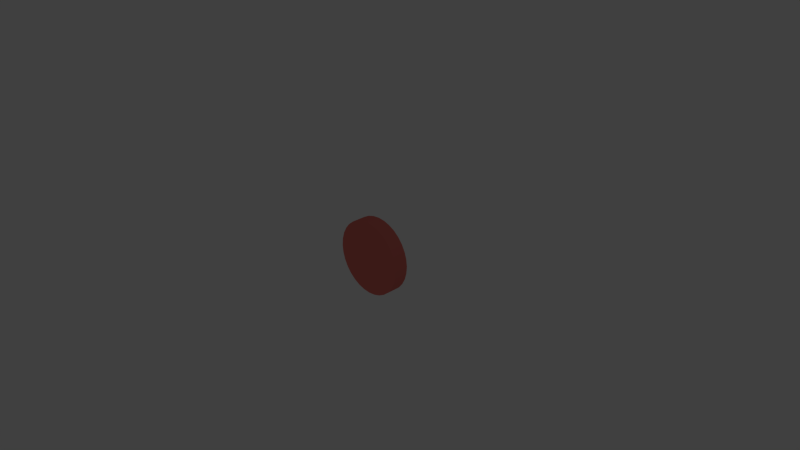 # Source: button2.blend  (saved by Blender 2.69.0; exported with 4.5.12 LTS)
import bpy
from mathutils import Matrix  # noqa: F401  (used for matrix-valued properties, if any)

bpy.ops.wm.read_factory_settings(use_empty=True)
scene = bpy.context.scene
scene.name = 'Scene'

# ---- collections
col_collection_1 = bpy.data.collections.new('Collection 1'); scene.collection.children.link(col_collection_1)

# ---- materials (node trees are filled in below, after node groups)
mat_material = bpy.data.materials.new('Material')
mat_material.alpha_threshold = 0.0
mat_material.use_transparent_shadow = False
mat_material.diffuse_color = (0.8, 0.1898, 0.1592, 1.0)
mat_material.roughness = 0.5
mat_material.line_color = (0.0, 0.0, 0.0, 1.0)

# ---- material node trees

# ---- world
world_world = bpy.data.worlds.new('World'); scene.world = world_world
world_world.color = (0.05088, 0.05088, 0.05088)
world_world.use_sun_shadow = False
world_world.sun_shadow_jitter_overblur = 0.0
world_world.cycles.sampling_method = 'MANUAL'
world_world.cycles.sample_map_resolution = 256

# ---- cameras
cam_camera = bpy.data.cameras.new('Camera')
cam_camera.clip_end = 100.0
cam_camera.lens = 35.0
cam_camera.sensor_width = 32.0
cam_camera.sensor_height = 18.0
cam_camera.ortho_scale = 7.314
cam_camera.dof.focus_distance = 0.0
cam_camera.dof.aperture_fstop = 128.0

# ---- lights
light_lamp = bpy.data.lights.new('Lamp', 'POINT')
light_lamp.transmission_factor = 0.0
light_lamp.cutoff_distance = 30.0
light_lamp.energy = 100.0
light_lamp.shadow_buffer_clip_start = 1.001
light_lamp.shadow_soft_size = 0.1
light_lamp.shadow_maximum_resolution = 0.006
light_lamp.use_absolute_resolution = True
light_lamp.cycles.use_multiple_importance_sampling = False

# ---- meshes
me_cylinder = bpy.data.meshes.new('Cylinder')
me_cylinder.from_pydata([(5.353e-17, 1.0, -1.242), (0.0, 1.0, -0.8553), (0.1951, 0.9812, -1.242), (0.1951, 0.9808, -0.8553), (0.3827, 0.9243, -1.242), (0.3827, 0.9239, -0.8553), (0.5556, 0.8319, -1.242), (0.5556, 0.8315, -0.8553), (0.7071, 0.7076, -1.242), (0.7071, 0.7071, -0.8553), (0.8315, 0.556, -1.242), (0.8315, 0.5556, -0.8553), (0.9239, 0.3831, -1.242), (0.9239, 0.3827, -0.8553), (0.9808, 0.1956, -1.242), (0.9808, 0.1951, -0.8553), (1.0, 0.0004598, -1.242), (1.0, 7.55e-08, -0.8553), (0.9808, -0.1946, -1.242), (0.9808, -0.1951, -0.8553), (0.9239, -0.3822, -1.242), (0.9239, -0.3827, -0.8553), (0.8315, -0.5551, -1.242), (0.8315, -0.5556, -0.8553), (0.7071, -0.7066, -1.242), (0.7071, -0.7071, -0.8553), (0.5556, -0.831, -1.242), (0.5556, -0.8315, -0.8553), (0.3827, -0.9234, -1.242), (0.3827, -0.9239, -0.8553), (0.1951, -0.9803, -1.242), (0.1951, -0.9808, -0.8553), (-3.258e-07, -0.9995, -1.242), (-3.258e-07, -1.0, -0.8553), (-0.1951, -0.9803, -1.242), (-0.1951, -0.9808, -0.8553), (-0.3827, -0.9234, -1.242), (-0.3827, -0.9239, -0.8553), (-0.5556, -0.831, -1.242), (-0.5556, -0.8315, -0.8553), (-0.7071, -0.7066, -1.242), (-0.7071, -0.7071, -0.8553), (-0.8315, -0.5551, -1.242), (-0.8315, -0.5556, -0.8553), (-0.9239, -0.3822, -1.242), (-0.9239, -0.3827, -0.8553), (-0.9808, -0.1946, -1.242), (-0.9808, -0.1951, -0.8553), (-1.0, 0.0004607, -1.242), (-1.0, 9.656e-07, -0.8553), (-0.9808, 0.1956, -1.242), (-0.9808, 0.1951, -0.8553), (-0.9239, 0.3831, -1.242), (-0.9239, 0.3827, -0.8553), (-0.8315, 0.556, -1.242), (-0.8315, 0.5556, -0.8553), (-0.7071, 0.7076, -1.242), (-0.7071, 0.7071, -0.8553), (-0.5556, 0.8319, -1.242), (-0.5556, 0.8315, -0.8553), (-0.3827, 0.9243, -1.242), (-0.3827, 0.9239, -0.8553), (-0.1951, 0.9812, -1.242), (-0.1951, 0.9808, -0.8553)], [], [(0, 1, 3, 2), (2, 3, 5, 4), (4, 5, 7, 6), (6, 7, 9, 8), (8, 9, 11, 10), (10, 11, 13, 12), (12, 13, 15, 14), (14, 15, 17, 16), (16, 17, 19, 18), (18, 19, 21, 20), (20, 21, 23, 22), (22, 23, 25, 24), (24, 25, 27, 26), (26, 27, 29, 28), (28, 29, 31, 30), (30, 31, 33, 32), (32, 33, 35, 34), (34, 35, 37, 36), (36, 37, 39, 38), (38, 39, 41, 40), (40, 41, 43, 42), (42, 43, 45, 44), (44, 45, 47, 46), (46, 47, 49, 48), (48, 49, 51, 50), (50, 51, 53, 52), (52, 53, 55, 54), (54, 55, 57, 56), (56, 57, 59, 58), (58, 59, 61, 60), (3, 1, 63, 61, 59, 57, 55, 53, 51, 49, 47, 45, 43, 41, 39, 37, 35, 33, 31, 29, 27, 25, 23, 21, 19, 17, 15, 13, 11, 9, 7, 5), (62, 63, 1, 0), (60, 61, 63, 62), (0, 2, 4, 6, 8, 10, 12, 14, 16, 18, 20, 22, 24, 26, 28, 30, 32, 34, 36, 38, 40, 42, 44, 46, 48, 50, 52, 54, 56, 58, 60, 62)])
me_cylinder.materials.append(mat_material)
me_cylinder.use_remesh_preserve_volume = False
me_cylinder.use_remesh_preserve_attributes = False
me_cylinder.use_mirror_vertex_groups = False
me_cylinder.update()

# ---- objects
ob_lamp = bpy.data.objects.new('Lamp', light_lamp)
ob_camera = bpy.data.objects.new('Camera', cam_camera)
ob_cylinder = bpy.data.objects.new('Cylinder', me_cylinder)

# ---- transforms, parenting, visibility, modifiers, constraints
ob_lamp.location = (8.168, -10.56, 13.55)
ob_lamp.rotation_euler = (0.6503, 0.05522, 1.866)
ob_lamp.lock_rotations_4d = False
ob_lamp.empty_display_type = 'ARROWS'
ob_lamp.color = (0.0, 0.0, 0.0, 0.0)
ob_lamp.lineart.crease_threshold = 0.0
ob_camera.location = (7.481, -6.508, 5.344)
ob_camera.rotation_euler = (1.109, 0.01082, 0.8149)
ob_camera.lock_rotations_4d = False
ob_camera.empty_display_type = 'ARROWS'
ob_camera.color = (0.0, 0.0, 0.0, 0.0)
ob_camera.display_type = 'WIRE'
ob_camera.lineart.crease_threshold = 0.0
ob_cylinder.location = (-0.007117, -0.5245, -0.03008)
ob_cylinder.rotation_euler = (1.569, 2.22e-16, 2.216e-16)
ob_cylinder.scale = (0.5101, 0.5101, 0.5101)
ob_cylinder.lineart.crease_threshold = 0.0

# ---- collection membership
col_collection_1.objects.link(ob_lamp)
col_collection_1.objects.link(ob_camera)
col_collection_1.objects.link(ob_cylinder)

# ---- scene / render settings (as saved in the file)
scene.camera = ob_camera
scene.frame_start = 1; scene.frame_end = 250; scene.frame_set(1)
scene.render.engine = 'BLENDER_EEVEE_NEXT'
scene.render.image_settings.compression = 90
scene.render.resolution_percentage = 50
scene.render.dither_intensity = 0.0
scene.cycles.use_denoising = False
scene.cycles.samples = 10
scene.cycles.sampling_pattern = 'TABULATED_SOBOL'
scene.cycles.light_sampling_threshold = 0.0
scene.cycles.use_adaptive_sampling = False
scene.cycles.use_light_tree = False
scene.cycles.blur_glossy = 0.0
scene.cycles.volume_bounces = 1
scene.cycles.pixel_filter_type = 'GAUSSIAN'
scene.cycles.sample_clamp_indirect = 0.0
scene.view_settings.view_transform = 'Standard'
bpy.context.view_layer.update()
